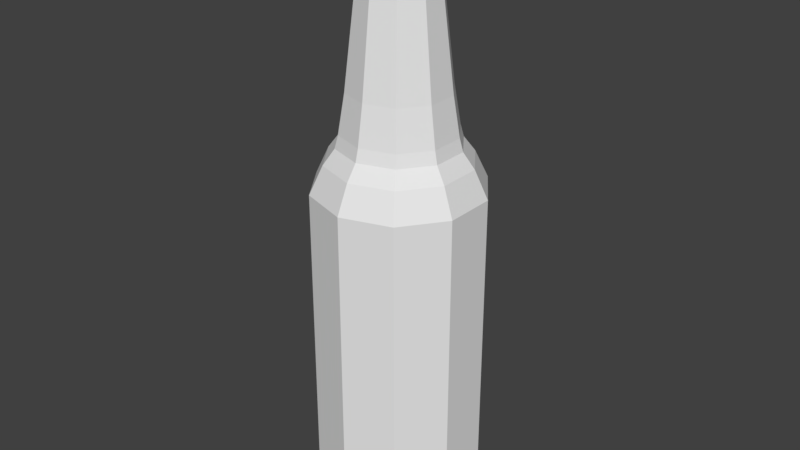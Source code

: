 # Source: Bottle.blend  (saved by Blender 2.79.0; exported with 4.5.12 LTS)
import bpy
from mathutils import Matrix  # noqa: F401  (used for matrix-valued properties, if any)

bpy.ops.wm.read_factory_settings(use_empty=True)
scene = bpy.context.scene
scene.name = 'Scene'

# ---- collections
col_collection_1 = bpy.data.collections.new('Collection 1'); scene.collection.children.link(col_collection_1)

# ---- materials (node trees are filled in below, after node groups)
mat_material_006 = bpy.data.materials.new('Material.006')
mat_material_006.alpha_threshold = 0.0
mat_material_006.use_transparent_shadow = False
mat_material_006.roughness = 0.5
mat_material_007 = bpy.data.materials.new('Material.007')
mat_material_007.alpha_threshold = 0.0
mat_material_007.use_transparent_shadow = False
mat_material_007.roughness = 0.5

# ---- material node trees

# ---- world
world_world = bpy.data.worlds.new('World'); scene.world = world_world
world_world.color = (0.05088, 0.05088, 0.05088)
world_world.use_sun_shadow = False
world_world.sun_shadow_jitter_overblur = 0.0
world_world.cycles.sampling_method = 'MANUAL'

# ---- meshes
me_circle_004 = bpy.data.meshes.new('Circle.004')
me_circle_004.from_pydata([(-0.8013, 1.103, 5.549), (4.116e-08, 1.363, 5.549), (-1.296, 0.4213, 5.549), (-1.296, -0.4213, 5.549), (-0.8013, -1.103, 5.549), (1.603e-07, -1.363, 5.549), (0.8013, -1.103, 5.549), (1.296, -0.4213, 5.549), (1.296, 0.4213, 5.549), (0.8013, 1.103, 5.549), (-0.6767, 0.9314, 5.996), (3.013e-08, 1.151, 5.996), (-1.095, 0.3558, 5.996), (-1.095, -0.3558, 5.996), (-0.6767, -0.9314, 5.996), (1.308e-07, -1.151, 5.996), (0.6767, -0.9314, 5.996), (1.095, -0.3558, 5.996), (1.095, 0.3558, 5.996), (0.6767, 0.9314, 5.996), (-0.5687, 0.7827, 6.241), (-4.125e-08, 0.9675, 6.241), (-0.9202, 0.299, 6.241), (-0.9202, -0.299, 6.241), (-0.5687, -0.7827, 6.241), (4.333e-08, -0.9675, 6.241), (0.5687, -0.7827, 6.241), (0.9202, -0.299, 6.241), (0.9202, 0.299, 6.241), (0.5687, 0.7827, 6.241), (-0.5366, 0.7386, 6.444), (-6.5e-09, 0.913, 6.444), (-0.8683, 0.2821, 6.444), (-0.8683, -0.2821, 6.444), (-0.5366, -0.7386, 6.444), (7.331e-08, -0.913, 6.444), (0.5366, -0.7386, 6.444), (0.8683, -0.2821, 6.444), (0.8683, 0.2821, 6.444), (0.5366, 0.7386, 6.444), (-0.4751, 0.6539, 7.072), (-6.438e-09, 0.8083, 7.072), (-0.7687, 0.2498, 7.072), (-0.7687, -0.2498, 7.072), (-0.4751, -0.6539, 7.072), (6.423e-08, -0.8083, 7.072), (0.4751, -0.6539, 7.072), (0.7687, -0.2498, 7.072), (0.7687, 0.2498, 7.072), (0.4751, 0.6539, 7.072), (-0.3308, 0.4553, 9.128), (-5.388e-09, 0.5628, 9.128), (-0.5352, 0.1739, 9.128), (-0.5352, -0.1739, 9.128), (-0.3308, -0.4553, 9.128), (4.381e-08, -0.5628, 9.128), (0.3308, -0.4553, 9.128), (0.5352, -0.1739, 9.128), (0.5352, 0.1739, 9.128), (0.3308, 0.4553, 9.128), (-0.3168, 0.436, 9.394), (-1.422e-07, 0.5389, 9.394), (-0.5126, 0.1665, 9.394), (-0.5126, -0.1665, 9.394), (-0.3168, -0.436, 9.394), (-9.511e-08, -0.5389, 9.394), (0.3168, -0.436, 9.394), (0.5126, -0.1665, 9.394), (0.5126, 0.1665, 9.394), (0.3168, 0.436, 9.394), (-0.3803, 0.5234, 9.49), (-8.614e-08, 0.647, 9.49), (-0.6153, 0.1999, 9.49), (-0.6153, -0.1999, 9.49), (-0.3803, -0.5234, 9.49), (-2.957e-08, -0.647, 9.49), (0.3803, -0.5234, 9.49), (0.6153, -0.1999, 9.49), (0.6153, 0.1999, 9.49), (0.3803, 0.5234, 9.49), (-0.2478, 0.3411, 9.692), (-7.742e-08, 0.4216, 9.692), (-0.401, 0.1303, 9.692), (-0.401, -0.1303, 9.692), (-0.2478, -0.3411, 9.692), (-4.699e-08, -0.4216, 9.692), (0.2478, -0.3411, 9.692), (0.401, -0.1303, 9.692), (0.401, 0.1303, 9.692), (0.2478, 0.3411, 9.692), (-0.3474, 0.4782, 9.692), (-8.539e-08, 0.5911, 9.692), (-0.5621, 0.1826, 9.692), (-0.5621, -0.1826, 9.692), (-0.3474, -0.4782, 9.692), (-3.372e-08, -0.5911, 9.692), (0.3474, -0.4782, 9.692), (0.5621, -0.1826, 9.692), (0.5621, 0.1826, 9.692), (0.3474, 0.4782, 9.692), (-0.4823, 0.6638, 6.273), (-2.809e-06, 0.8205, 6.273), (-0.7803, 0.2535, 6.273), (-0.7803, -0.2535, 6.273), (-0.4823, -0.6638, 6.273), (-2.749e-06, -0.8205, 6.273), (0.4822, -0.6638, 6.273), (0.7803, -0.2535, 6.273), (0.7803, 0.2535, 6.273), (0.4822, 0.6638, 6.273), (-0.7013, 0.9652, 5.411), (-2.798e-06, 1.193, 5.411), (-1.135, 0.3687, 5.411), (-1.135, -0.3687, 5.411), (-0.7013, -0.9652, 5.411), (-2.712e-06, -1.193, 5.411), (0.7013, -0.9652, 5.411), (1.135, -0.3687, 5.411), (1.135, 0.3687, 5.411), (0.7013, 0.9652, 5.411), (-0.7013, 0.9652, 0.3621), (-3.518e-06, 1.193, 0.3621), (-1.135, 0.3687, 0.3621), (-1.135, -0.3687, 0.3621), (-0.7013, -0.9652, 0.3621), (-3.431e-06, -1.193, 0.3621), (0.7013, -0.9652, 0.3621), (1.135, -0.3687, 0.3621), (1.135, 0.3687, 0.3621), (0.7013, 0.9652, 0.3621), (-0.8013, 1.103, 4.737), (-1.296, 0.4213, 4.737), (1.296, 0.4213, 4.737), (0.8013, 1.103, 4.737), (1.558e-07, -1.363, 4.737), (0.8013, -1.103, 4.737), (-1.296, -0.4213, 4.737), (3.665e-08, 1.363, 4.737), (1.296, -0.4213, 4.737), (-0.8013, -1.103, 4.737), (-1.296, 0.4213, 1.006), (0.8013, 1.103, 1.006), (0.8013, -1.103, 1.006), (-1.296, -0.4213, 1.006), (1.589e-08, 1.363, 1.006), (1.296, -0.4213, 1.006), (-0.8013, -1.103, 1.006), (-0.8013, 1.103, 1.006), (1.296, 0.4213, 1.006), (1.351e-07, -1.363, 1.006), (1.186e-08, 1.363, 0.2825), (4.843e-08, 1.167, 0.09586), (-0.6859, 0.9441, 0.09586), (-0.8013, 1.103, 0.2825), (-1.11, 0.3606, 0.09586), (-1.296, 0.4213, 0.2825), (-1.11, -0.3606, 0.09586), (-1.296, -0.4213, 0.2825), (-0.6859, -0.9441, 0.09586), (-0.8013, -1.103, 0.2825), (1.043e-07, -1.167, 0.09586), (1.31e-07, -1.363, 0.2825), (0.6859, -0.9441, 0.09586), (0.8013, -1.103, 0.2825), (1.11, -0.3606, 0.09586), (1.296, -0.4213, 0.2825), (1.11, 0.3606, 0.09586), (1.296, 0.4213, 0.2825), (0.6859, 0.9441, 0.09586), (0.8013, 1.103, 0.2825)], [], [(150, 144, 141, 169), (9, 19, 18, 8), (131, 2, 0, 130), (133, 9, 8, 132), (135, 6, 5, 134), (136, 3, 2, 131), (137, 1, 9, 133), (138, 7, 6, 135), (139, 4, 3, 136), (130, 0, 1, 137), (132, 8, 7, 138), (134, 5, 4, 139), (16, 26, 25, 15), (6, 16, 15, 5), (3, 13, 12, 2), (1, 11, 19, 9), (7, 17, 16, 6), (4, 14, 13, 3), (0, 10, 11, 1), (8, 18, 17, 7), (5, 15, 14, 4), (2, 12, 10, 0), (23, 33, 32, 22), (13, 23, 22, 12), (11, 21, 29, 19), (17, 27, 26, 16), (14, 24, 23, 13), (10, 20, 21, 11), (18, 28, 27, 17), (15, 25, 24, 14), (12, 22, 20, 10), (19, 29, 28, 18), (37, 47, 46, 36), (21, 31, 39, 29), (27, 37, 36, 26), (24, 34, 33, 23), (20, 30, 31, 21), (28, 38, 37, 27), (25, 35, 34, 24), (22, 32, 30, 20), (29, 39, 38, 28), (26, 36, 35, 25), (44, 54, 53, 43), (34, 44, 43, 33), (30, 40, 41, 31), (38, 48, 47, 37), (35, 45, 44, 34), (32, 42, 40, 30), (39, 49, 48, 38), (36, 46, 45, 35), (33, 43, 42, 32), (31, 41, 49, 39), (50, 60, 61, 51), (40, 50, 51, 41), (48, 58, 57, 47), (45, 55, 54, 44), (42, 52, 50, 40), (49, 59, 58, 48), (46, 56, 55, 45), (43, 53, 52, 42), (41, 51, 59, 49), (47, 57, 56, 46), (68, 78, 77, 67), (58, 68, 67, 57), (55, 65, 64, 54), (52, 62, 60, 50), (59, 69, 68, 58), (56, 66, 65, 55), (53, 63, 62, 52), (51, 61, 69, 59), (57, 67, 66, 56), (54, 64, 63, 53), (75, 95, 94, 74), (65, 75, 74, 64), (62, 72, 70, 60), (69, 79, 78, 68), (66, 76, 75, 65), (63, 73, 72, 62), (61, 71, 79, 69), (67, 77, 76, 66), (64, 74, 73, 63), (60, 70, 71, 61), (85, 86, 106, 105), (72, 92, 90, 70), (79, 99, 98, 78), (76, 96, 95, 75), (73, 93, 92, 72), (71, 91, 99, 79), (77, 97, 96, 76), (74, 94, 93, 73), (70, 90, 91, 71), (78, 98, 97, 77), (81, 91, 90, 80), (80, 90, 92, 82), (82, 92, 93, 83), (83, 93, 94, 84), (84, 94, 95, 85), (85, 95, 96, 86), (86, 96, 97, 87), (87, 97, 98, 88), (88, 98, 99, 89), (89, 99, 91, 81), (102, 103, 113, 112), (82, 83, 103, 102), (89, 81, 101, 109), (86, 87, 107, 106), (83, 84, 104, 103), (81, 80, 100, 101), (87, 88, 108, 107), (84, 85, 105, 104), (80, 82, 102, 100), (88, 89, 109, 108), (119, 111, 121, 129), (109, 101, 111, 119), (106, 107, 117, 116), (103, 104, 114, 113), (101, 100, 110, 111), (107, 108, 118, 117), (104, 105, 115, 114), (100, 102, 112, 110), (108, 109, 119, 118), (105, 106, 116, 115), (120, 122, 123, 124, 125, 126, 127, 128, 129, 121), (116, 117, 127, 126), (113, 114, 124, 123), (111, 110, 120, 121), (117, 118, 128, 127), (114, 115, 125, 124), (110, 112, 122, 120), (118, 119, 129, 128), (115, 116, 126, 125), (112, 113, 123, 122), (149, 134, 139, 146), (148, 132, 138, 145), (147, 130, 137, 144), (146, 139, 136, 143), (145, 138, 135, 142), (144, 137, 133, 141), (143, 136, 131, 140), (142, 135, 134, 149), (141, 133, 132, 148), (140, 131, 130, 147), (157, 143, 140, 155), (165, 145, 142, 163), (159, 146, 143, 157), (155, 140, 147, 153), (167, 148, 145, 165), (161, 149, 146, 159), (152, 151, 168, 166, 164, 162, 160, 158, 156, 154), (169, 141, 148, 167), (163, 142, 149, 161), (153, 150, 151, 152), (155, 153, 152, 154), (157, 155, 154, 156), (159, 157, 156, 158), (161, 159, 158, 160), (163, 161, 160, 162), (165, 163, 162, 164), (167, 165, 164, 166), (169, 167, 166, 168), (150, 169, 168, 151), (153, 147, 144, 150)])
me_circle_004.polygons.foreach_set('material_index', [1, 1, 1, 1, 1, 1, 1, 1, 1, 1, 1, 1, 1, 1, 1, 1, 1, 1, 1, 1, 1, 1, 1, 1, 1, 1, 1, 1, 1, 1, 1, 1, 1, 1, 1, 1, 1, 1, 1, 1, 1, 1, 1, 1, 1, 1, 1, 1, 1, 1, 1, 1, 1, 1, 1, 1, 1, 1, 1, 1, 1, 1, 1, 1, 1, 1, 1, 1, 1, 1, 1, 1, 1, 1, 1, 1, 1, 1, 1, 1, 1, 1, 1, 1, 1, 1, 1, 1, 1, 1, 1, 1, 1, 1, 1, 1, 1, 1, 1, 1, 1, 1, 1, 1, 1, 1, 1, 1, 1, 1, 1, 1, 1, 1, 1, 1, 1, 1, 1, 1, 1, 1, 1, 1, 1, 1, 1, 1, 1, 1, 1, 1, 1, 0, 1, 1, 0, 1, 1, 1, 0, 1, 1, 1, 1, 1, 1, 1, 1, 1, 1, 1, 1, 1, 1, 1, 1, 1, 1, 1, 1, 1])
me_circle_004.materials.append(mat_material_006)
me_circle_004.materials.append(mat_material_007)
me_circle_004.use_remesh_preserve_volume = False
me_circle_004.use_remesh_preserve_attributes = False
me_circle_004.use_mirror_vertex_groups = False
me_circle_004.update()

# ---- objects
ob_circle = bpy.data.objects.new('Circle', me_circle_004)

# ---- transforms, parenting, visibility, modifiers, constraints
ob_circle.location = (0.0, 0.0, -16.72)
ob_circle.scale = (3.314, 3.314, 3.314)
ob_circle.lineart.crease_threshold = 0.0

# ---- collection membership
col_collection_1.objects.link(ob_circle)

# ---- scene / render settings (as saved in the file)
scene.frame_start = 1; scene.frame_end = 250; scene.frame_set(1)
scene.render.engine = 'BLENDER_EEVEE_NEXT'
scene.render.resolution_percentage = 50
scene.render.dither_intensity = 0.0
scene.cycles.use_denoising = False
scene.cycles.samples = 128
scene.cycles.sampling_pattern = 'TABULATED_SOBOL'
scene.cycles.use_adaptive_sampling = False
scene.cycles.use_light_tree = False
scene.cycles.blur_glossy = 0.0
scene.cycles.sample_clamp_indirect = 0.0
scene.view_settings.view_transform = 'Standard'
bpy.context.view_layer.update()

# ---- added for rendering (the .blend has no active camera and no usable light): camera, sun
cam_auto = bpy.data.cameras.new('AutoCamera')
cam_auto.lens = 50.0
cam_auto.sensor_width = 36.0
cam_auto.clip_end = 1000.0
ob_auto_camera = bpy.data.objects.new('AutoCamera', cam_auto)
scene.collection.objects.link(ob_auto_camera)
ob_auto_camera.location = (31.604, -37.9249, 24.7799)
ob_auto_camera.rotation_euler = (1.09748, -7.21219e-08, 0.694738)
scene.camera = ob_auto_camera
light_auto_sun = bpy.data.lights.new('AutoSun', 'SUN')
light_auto_sun.energy = 3.0
light_auto_sun.angle = 0.0523599
ob_auto_sun = bpy.data.objects.new('AutoSun', light_auto_sun)
scene.collection.objects.link(ob_auto_sun)
ob_auto_sun.rotation_euler = (0.872665, 0.174533, 0.523599)
bpy.context.view_layer.update()
